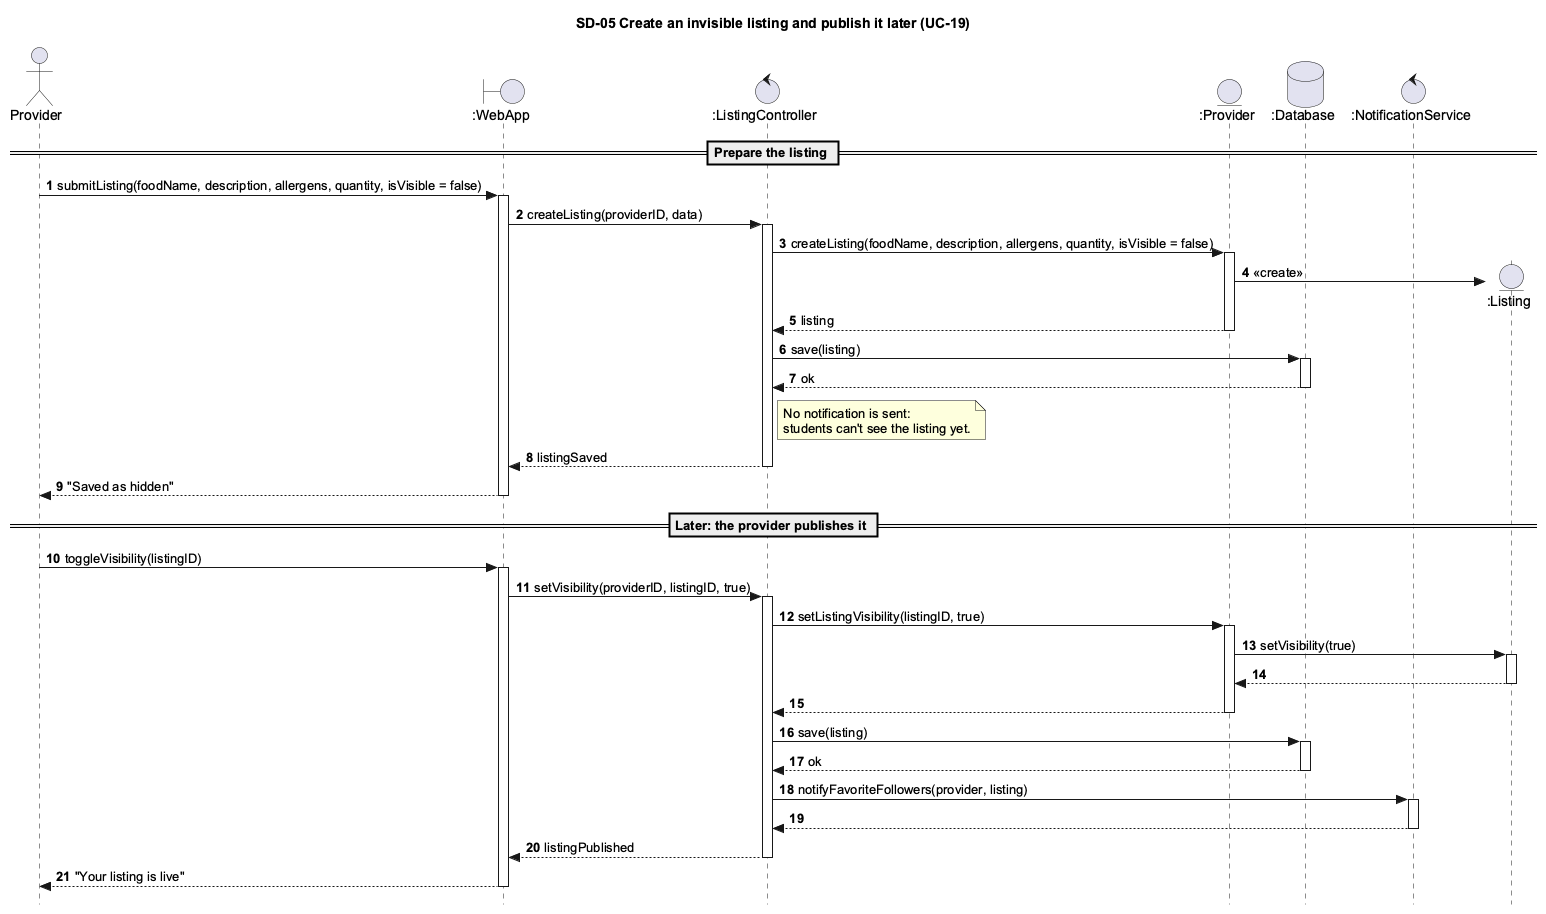

The diagram above was rendered by PlantUML. Its source (embedded in the PNG):
@startuml SD05_CreateInvisibleListing
skinparam style strictuml
skinparam shadowing false
skinparam defaultFontName Arial
skinparam sequenceMessageAlign left
skinparam sequenceGroupBodyBackgroundColor transparent
hide footbox
autonumber
title SD-05 Create an invisible listing and publish it later (UC-19)

actor Provider as pr
boundary ":WebApp" as ui
control ":ListingController" as lc
entity ":Provider" as p
database ":Database" as db
control ":NotificationService" as ns

== Prepare the listing ==
pr -> ui ++ : submitListing(foodName, description, allergens, quantity, isVisible = false)
ui -> lc ++ : createListing(providerID, data)
lc -> p ++ : createListing(foodName, description, allergens, quantity, isVisible = false)
create entity ":Listing" as l
p -> l : <<create>>
return listing
lc -> db ++ : save(listing)
return ok
note right of lc : No notification is sent:\nstudents can't see the listing yet.
lc --> ui -- : listingSaved
ui --> pr -- : "Saved as hidden"

== Later: the provider publishes it ==
pr -> ui ++ : toggleVisibility(listingID)
ui -> lc ++ : setVisibility(providerID, listingID, true)
lc -> p ++ : setListingVisibility(listingID, true)
p -> l ++ : setVisibility(true)
return
return
lc -> db ++ : save(listing)
return ok
lc -> ns ++ : notifyFavoriteFollowers(provider, listing)
return
lc --> ui -- : listingPublished
ui --> pr -- : "Your listing is live"
@enduml